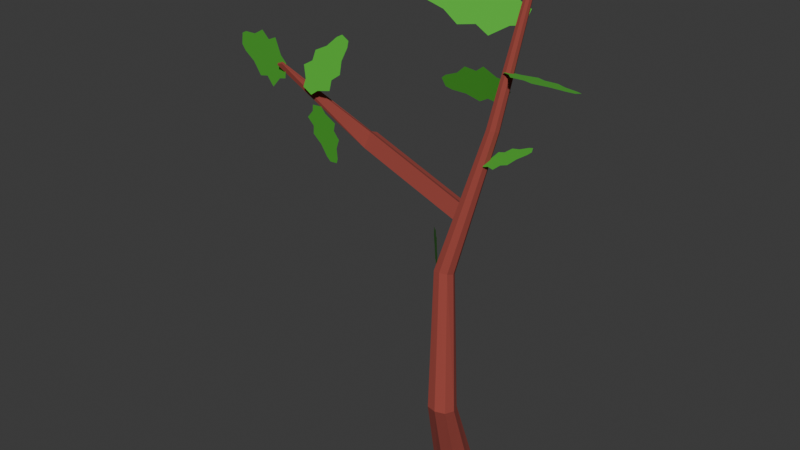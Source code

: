 # Source: oak_tree_2.blend  (saved by Blender 4.0.36; exported with 4.5.12 LTS)
import bpy
from mathutils import Matrix  # noqa: F401  (used for matrix-valued properties, if any)

bpy.ops.wm.read_factory_settings(use_empty=True)
scene = bpy.context.scene
scene.name = 'Scene'

# ---- collections
col_collection = bpy.data.collections.new('Collection'); scene.collection.children.link(col_collection)

# ---- materials (node trees are filled in below, after node groups)
mat_material_001 = bpy.data.materials.new('Material.001')
mat_material_001.use_transparent_shadow = False
mat_material_002 = bpy.data.materials.new('Material.002')
mat_material_002.use_transparent_shadow = False

# ---- material node trees
mat_material_001.use_nodes = True; mat_material_001.node_tree.nodes.clear()
_N = mat_material_001.node_tree.nodes; _L = mat_material_001.node_tree.links
n0 = _N.new('ShaderNodeBsdfPrincipled'); n0.name = 'Principled BSDF'; n0.location = (10, 300)
n0.inputs[0].default_value = (0.3058, 0.05553, 0.04248, 1.0)
n0.inputs[2].default_value = 1.0
n0.inputs[3].default_value = 1.45
n1 = _N.new('ShaderNodeOutputMaterial'); n1.name = 'Material Output'; n1.location = (300, 300)
_L.new(n0.outputs[0], n1.inputs[0])
n1.is_active_output = True
mat_material_002.use_nodes = True; mat_material_002.node_tree.nodes.clear()
_N = mat_material_002.node_tree.nodes; _L = mat_material_002.node_tree.links
n0 = _N.new('ShaderNodeBsdfPrincipled'); n0.name = 'Principled BSDF'; n0.location = (10, 300)
n0.inputs[0].default_value = (0.07431, 0.4527, 0.03371, 1.0)
n0.inputs[2].default_value = 1.0
n0.inputs[3].default_value = 1.45
n1 = _N.new('ShaderNodeOutputMaterial'); n1.name = 'Material Output'; n1.location = (300, 300)
_L.new(n0.outputs[0], n1.inputs[0])
n1.is_active_output = True

# ---- world
world_world = bpy.data.worlds.new('World'); scene.world = world_world
world_world.use_nodes = True; world_world.node_tree.nodes.clear()
_N = world_world.node_tree.nodes; _L = world_world.node_tree.links
n0 = _N.new('ShaderNodeOutputWorld'); n0.name = 'World Output'; n0.location = (300, 300)
n1 = _N.new('ShaderNodeBackground'); n1.name = 'Background'; n1.location = (10, 300)
n1.inputs[0].default_value = (0.05088, 0.05088, 0.05088, 1.0)
_L.new(n1.outputs[0], n0.inputs[0])
n0.is_active_output = True
world_world.color = (0.05088, 0.05088, 0.05088)
world_world.use_sun_shadow = False
world_world.sun_shadow_jitter_overblur = 0.0

# ---- meshes
me_cube_001 = bpy.data.meshes.new('Cube.001')
me_cube_001.from_pydata([(-2.062, 3.557, -0.6531), (-1.566, -3.135, 1.0), (-2.177, 5.727, -0.6764), (-1.566, 0.553, 1.0), (0.1523, 3.679, -0.6517), (2.122, -3.135, 1.0), (0.03753, 5.849, -0.675), (2.122, 0.553, 1.0), (-1.088, 6.138, -0.6795), (0.2778, 1.147, 1.0), (-0.9362, 3.268, -0.6486), (0.2778, -3.729, 1.0), (-2.519, 4.62, -0.6649), (-2.232, -1.291, 1.0), (0.4948, 4.786, -0.6631), (2.788, -1.291, 1.0), (0.2778, -1.291, 1.0), (1.992, -0.9875, -1.895), (1.848, 0.566, -1.951), (3.645, -0.8265, -1.893), (3.501, 0.727, -1.949), (2.651, 0.8969, -1.959), (2.842, -1.157, -1.885), (1.622, -0.2399, -1.923), (3.872, -0.02069, -1.921), (-0.2271, -10.01, -4.703), (0.09044, -5.444, -3.376), (-0.001339, -4.455, -3.411), (1.143, -5.341, -3.375), (1.051, -4.352, -3.41), (0.51, -4.244, -3.416), (0.6313, -5.552, -3.37), (-0.1455, -4.968, -3.394), (1.287, -4.828, -3.392), (1.747, -3.335, -2.621), (-0.2854, -9.383, -4.725), (0.4405, -9.946, -4.702), (0.3822, -9.318, -4.725), (0.03904, -9.25, -4.729), (0.116, -10.08, -4.699), (-0.3768, -9.709, -4.714), (0.5319, -9.62, -4.713), (0.07754, -9.664, -4.714), (2.015, -2.801, -2.441), (1.281, -2.655, -2.449), (1.05, -3.196, -2.629), (0.746, -2.583, -2.652), (0.9606, -2.009, -2.474), (1.156, -1.312, -2.497), (0.9317, -1.922, -2.675), (2.405, -3.064, -2.628), (2.709, -2.516, -2.448), (1.85, -1.026, -2.504), (1.59, -1.651, -2.681), (2.591, -2.403, -2.65), (2.905, -1.819, -2.471), (2.584, -1.173, -2.496), (2.287, -1.79, -2.673), (15.27, -3.848, -3.043), (15.57, -3.3, -2.863), (15.45, -3.188, -3.066), (15.77, -2.604, -2.887), (15.45, -1.958, -2.911), (15.15, -2.575, -3.089), (22.86, 2.595, -3.831), (23.53, 2.65, -3.805), (23.42, 2.884, -3.794), (22.76, 2.817, -3.82)], [], [(12, 13, 3, 2), (8, 9, 7, 6), (14, 15, 5, 4), (10, 11, 1, 0), (12, 2, 18, 23), (16, 13, 1, 11), (15, 16, 11, 5), (0, 12, 23, 17), (4, 5, 11, 10), (2, 3, 9, 8), (14, 4, 19, 24), (7, 9, 16, 15), (9, 3, 13, 16), (2, 8, 21, 18), (6, 7, 15, 14), (0, 1, 13, 12), (49, 53, 30, 27), (50, 34, 31, 28), (34, 45, 26, 31), (46, 49, 27, 32), (6, 14, 24, 20), (10, 0, 17, 22), (8, 6, 20, 21), (4, 10, 22, 19), (32, 27, 35, 40), (26, 32, 40, 25), (29, 33, 41, 37), (30, 29, 37, 38), (54, 50, 28, 33), (53, 57, 29, 30), (57, 54, 33, 29), (45, 46, 32, 26), (42, 41, 36, 39), (40, 42, 39, 25), (35, 38, 42, 40), (38, 37, 41, 42), (31, 26, 25, 39), (28, 31, 39, 36), (27, 30, 38, 35), (33, 28, 36, 41), (17, 23, 47, 44), (44, 47, 46, 45), (20, 24, 55, 56), (54, 57, 63, 60), (21, 20, 56, 52), (52, 56, 57, 53), (24, 19, 51, 55), (50, 54, 60, 58), (23, 18, 48, 47), (47, 48, 49, 46), (22, 17, 44, 43), (43, 44, 45, 34), (19, 22, 43, 51), (51, 43, 34, 50), (18, 21, 52, 48), (48, 52, 53, 49), (60, 63, 67, 64), (61, 59, 58, 60), (57, 56, 62, 63), (55, 51, 59, 61), (51, 50, 58, 59), (56, 55, 61, 62), (66, 65, 64, 67), (63, 62, 66, 67), (62, 61, 65, 66), (61, 60, 64, 65)])
_uv = me_cube_001.uv_layers.new(name='UVMap')
_uv.uv.foreach_set('vector', [0.375, 0.125, 0.625, 0.125, 0.625, 0.25, 0.375, 0.25, 0.375, 0.375, 0.625, 0.375, 0.625, 0.5, 0.375, 0.5, 0.375, 0.625, 0.625, 0.625, 0.625, 0.75, 0.375, 0.75, 0.375, 0.875, 0.625, 0.875, 0.625, 1.0, 0.375, 1.0, 0.375, 0.125, 0.375, 0.25, 0.375, 0.25, 0.375, 0.125, 0.75, 0.625, 0.875, 0.625, 0.875, 0.75, 0.75, 0.75, 0.625, 0.625, 0.75, 0.625, 0.75, 0.75, 0.625, 0.75, 0.375, 0.0, 0.375, 0.125, 0.375, 0.125, 0.375, 0.0, 0.375, 0.75, 0.625, 0.75, 0.625, 0.875, 0.375, 0.875, 0.375, 0.25, 0.625, 0.25, 0.625, 0.375, 0.375, 0.375, 0.375, 0.625, 0.375, 0.75, 0.375, 0.75, 0.375, 0.625, 0.625, 0.5, 0.75, 0.5, 0.75, 0.625, 0.625, 0.625, 0.75, 0.5, 0.875, 0.5, 0.875, 0.625, 0.75, 0.625, 0.375, 0.25, 0.375, 0.375, 0.375, 0.375, 0.375, 0.25, 0.375, 0.5, 0.625, 0.5, 0.625, 0.625, 0.375, 0.625, 0.375, 0.0, 0.625, 0.0, 0.625, 0.125, 0.375, 0.125, 0.375, 0.25, 0.375, 0.375, 0.375, 0.375, 0.375, 0.25, 0.375, 0.75, 0.375, 0.875, 0.375, 0.875, 0.375, 0.75, 0.375, 0.875, 0.375, 1.0, 0.375, 1.0, 0.375, 0.875, 0.375, 0.125, 0.375, 0.25, 0.375, 0.25, 0.375, 0.125, 0.375, 0.5, 0.375, 0.625, 0.375, 0.625, 0.375, 0.5, 0.375, 0.875, 0.375, 1.0, 0.375, 1.0, 0.375, 0.875, 0.375, 0.375, 0.375, 0.5, 0.375, 0.5, 0.375, 0.375, 0.375, 0.75, 0.375, 0.875, 0.375, 0.875, 0.375, 0.75, 0.375, 0.125, 0.375, 0.25, 0.375, 0.25, 0.375, 0.125, 0.375, 0.0, 0.375, 0.125, 0.375, 0.125, 0.375, 0.0, 0.375, 0.5, 0.375, 0.625, 0.375, 0.625, 0.375, 0.5, 0.375, 0.375, 0.375, 0.5, 0.375, 0.5, 0.375, 0.375, 0.375, 0.625, 0.375, 0.75, 0.375, 0.75, 0.375, 0.625, 0.375, 0.375, 0.375, 0.5, 0.375, 0.5, 0.375, 0.375, 0.375, 0.5, 0.375, 0.625, 0.375, 0.625, 0.375, 0.5, 0.375, 0.0, 0.375, 0.125, 0.375, 0.125, 0.375, 0.0, 0.25, 0.625, 0.375, 0.625, 0.375, 0.75, 0.25, 0.75, 0.125, 0.625, 0.25, 0.625, 0.25, 0.75, 0.125, 0.75, 0.125, 0.5, 0.25, 0.5, 0.25, 0.625, 0.125, 0.625, 0.25, 0.5, 0.375, 0.5, 0.375, 0.625, 0.25, 0.625, 0.375, 0.875, 0.375, 1.0, 0.375, 1.0, 0.375, 0.875, 0.375, 0.75, 0.375, 0.875, 0.375, 0.875, 0.375, 0.75, 0.375, 0.25, 0.375, 0.375, 0.375, 0.375, 0.375, 0.25, 0.375, 0.625, 0.375, 0.75, 0.375, 0.75, 0.375, 0.625, 0.375, 0.0, 0.375, 0.125, 0.375, 0.125, 0.375, 0.0, 0.375, 0.0, 0.375, 0.125, 0.375, 0.125, 0.375, 0.0, 0.375, 0.5, 0.375, 0.625, 0.375, 0.625, 0.375, 0.5, 0.375, 0.625, 0.375, 0.5, 0.375, 0.5, 0.375, 0.625, 0.375, 0.375, 0.375, 0.5, 0.375, 0.5, 0.375, 0.375, 0.375, 0.375, 0.375, 0.5, 0.375, 0.5, 0.375, 0.375, 0.375, 0.625, 0.375, 0.75, 0.375, 0.75, 0.375, 0.625, 0.375, 0.75, 0.375, 0.625, 0.375, 0.625, 0.375, 0.75, 0.375, 0.125, 0.375, 0.25, 0.375, 0.25, 0.375, 0.125, 0.375, 0.125, 0.375, 0.25, 0.375, 0.25, 0.375, 0.125, 0.375, 0.875, 0.375, 1.0, 0.375, 1.0, 0.375, 0.875, 0.375, 0.875, 0.375, 1.0, 0.375, 1.0, 0.375, 0.875, 0.375, 0.75, 0.375, 0.875, 0.375, 0.875, 0.375, 0.75, 0.375, 0.75, 0.375, 0.875, 0.375, 0.875, 0.375, 0.75, 0.375, 0.25, 0.375, 0.375, 0.375, 0.375, 0.375, 0.25, 0.375, 0.25, 0.375, 0.375, 0.375, 0.375, 0.375, 0.25, 0.375, 0.625, 0.375, 0.5, 0.375, 0.5, 0.375, 0.625, 0.375, 0.625, 0.375, 0.75, 0.375, 0.75, 0.375, 0.625, 0.375, 0.5, 0.375, 0.5, 0.375, 0.5, 0.375, 0.5, 0.375, 0.625, 0.375, 0.75, 0.375, 0.75, 0.375, 0.625, 0.375, 0.75, 0.375, 0.75, 0.375, 0.75, 0.375, 0.75, 0.375, 0.5, 0.375, 0.625, 0.375, 0.625, 0.375, 0.5, 0.375, 0.5, 0.375, 0.625, 0.375, 0.625, 0.375, 0.5, 0.375, 0.5, 0.375, 0.5, 0.375, 0.5, 0.375, 0.5, 0.375, 0.5, 0.375, 0.625, 0.375, 0.625, 0.375, 0.5, 0.375, 0.625, 0.375, 0.625, 0.375, 0.625, 0.375, 0.625])
me_cube_001.materials.append(mat_material_001)
me_cube_001.update()
me_plane = bpy.data.meshes.new('Plane')
me_plane.from_pydata([(-0.1654, -1.05, 0.0), (0.1654, -1.05, 0.0), (-0.1271, 0.8788, 0.0), (0.1271, 0.8788, 0.0), (-0.2182, 0.7162, 0.0), (-0.5071, -0.004135, 0.0), (-0.5391, -0.5655, 0.0), (-0.08268, -1.05, 0.0), (3.036e-10, -1.05, 0.0), (0.08268, -1.05, 0.0), (0.5391, -0.5655, 0.0), (0.5071, -0.004135, 0.0), (0.2182, 0.7162, 0.0), (0.0636, 0.879, 0.0), (-3.322e-10, 0.8796, 0.0), (-0.0636, 0.879, 0.0), (-0.2695, -0.5654, 0.0), (-0.2533, -0.004516, 0.0), (-0.1091, 0.7162, 0.0), (9.892e-10, -0.5653, 0.0), (9.836e-10, -0.004596, 0.0), (1.873e-10, 0.7161, 0.0), (0.2695, -0.5654, 0.0), (0.2533, -0.004516, 0.0), (0.1091, 0.7162, 0.0), (-0.4005, -0.2941, 0.0), (0.4005, -0.2941, 0.0), (-0.2002, -0.2942, 0.0), (7.55e-10, -0.2942, 0.0), (0.2002, -0.2942, 0.0), (-0.251, -0.8264, 0.0), (0.251, -0.8264, 0.0), (-0.1249, -0.8274, 0.0), (4.579e-10, -0.8277, 0.0), (0.1249, -0.8274, 0.0), (-0.3078, 0.3209, 0.0), (0.3078, 0.3209, 0.0), (-0.1538, 0.3208, 0.0), (4.659e-10, 0.3208, 0.0), (0.1538, 0.3208, 0.0)], [], [(24, 12, 3, 13), (4, 18, 15, 2), (18, 21, 14, 15), (21, 24, 13, 14), (30, 32, 16, 6), (25, 27, 17, 5), (35, 37, 18, 4), (32, 33, 19, 16), (27, 28, 20, 17), (37, 38, 21, 18), (33, 34, 22, 19), (28, 29, 23, 20), (38, 39, 24, 21), (34, 31, 10, 22), (29, 26, 11, 23), (39, 36, 12, 24), (22, 10, 26, 29), (19, 22, 29, 28), (16, 19, 28, 27), (6, 16, 27, 25), (9, 1, 31, 34), (8, 9, 34, 33), (7, 8, 33, 32), (0, 7, 32, 30), (23, 11, 36, 39), (20, 23, 39, 38), (17, 20, 38, 37), (5, 17, 37, 35)])
_uv = me_plane.uv_layers.new(name='UVMap')
_uv.uv.foreach_set('vector', [0.75, 0.75, 1.0, 0.75, 1.0, 1.0, 0.75, 1.0, 0.0, 0.75, 0.25, 0.75, 0.25, 1.0, 0.0, 1.0, 0.25, 0.75, 0.5, 0.75, 0.5, 1.0, 0.25, 1.0, 0.5, 0.75, 0.75, 0.75, 0.75, 1.0, 0.5, 1.0, 0.1805, 0.125, 0.3403, 0.125, 0.25, 0.25, 0.0, 0.25, 0.0, 0.3714, 0.25, 0.3714, 0.25, 0.5, 0.0, 0.5, 0.0, 0.625, 0.25, 0.625, 0.25, 0.75, 0.0, 0.75, 0.3403, 0.125, 0.5, 0.125, 0.5, 0.25, 0.25, 0.25, 0.25, 0.3714, 0.5, 0.3714, 0.5, 0.5, 0.25, 0.5, 0.25, 0.625, 0.5, 0.625, 0.5, 0.75, 0.25, 0.75, 0.5, 0.125, 0.6597, 0.125, 0.75, 0.25, 0.5, 0.25, 0.5, 0.3714, 0.75, 0.3714, 0.75, 0.5, 0.5, 0.5, 0.5, 0.625, 0.75, 0.625, 0.75, 0.75, 0.5, 0.75, 0.6597, 0.125, 0.8195, 0.125, 1.0, 0.25, 0.75, 0.25, 0.75, 0.3714, 1.0, 0.3714, 1.0, 0.5, 0.75, 0.5, 0.75, 0.625, 1.0, 0.625, 1.0, 0.75, 0.75, 0.75, 0.75, 0.25, 1.0, 0.25, 1.0, 0.3714, 0.75, 0.3714, 0.5, 0.25, 0.75, 0.25, 0.75, 0.3714, 0.5, 0.3714, 0.25, 0.25, 0.5, 0.25, 0.5, 0.3714, 0.25, 0.3714, 0.0, 0.25, 0.25, 0.25, 0.25, 0.3714, 0.0, 0.3714, 0.75, 0.0, 1.0, 0.0, 0.8195, 0.125, 0.6597, 0.125, 0.5, 0.0, 0.75, 0.0, 0.6597, 0.125, 0.5, 0.125, 0.25, 0.0, 0.5, 0.0, 0.5, 0.125, 0.3403, 0.125, 0.0, 0.0, 0.25, 0.0, 0.3403, 0.125, 0.1805, 0.125, 0.75, 0.5, 1.0, 0.5, 1.0, 0.625, 0.75, 0.625, 0.5, 0.5, 0.75, 0.5, 0.75, 0.625, 0.5, 0.625, 0.25, 0.5, 0.5, 0.5, 0.5, 0.625, 0.25, 0.625, 0.0, 0.5, 0.25, 0.5, 0.25, 0.625, 0.0, 0.625])
me_plane.materials.append(mat_material_002)
me_plane.update()
me_plane_001 = bpy.data.meshes.new('Plane.001')
me_plane_001.from_pydata([(-0.1654, -1.05, 0.0), (0.1654, -1.05, 0.0), (-0.1271, 0.8788, 0.0), (0.1271, 0.8788, 0.0), (-0.2182, 0.7162, 0.0), (-0.5071, -0.004135, 0.0), (-0.5391, -0.5655, 0.0), (-0.08268, -1.05, 0.0), (3.036e-10, -1.05, 0.0), (0.08268, -1.05, 0.0), (0.5391, -0.5655, 0.0), (0.5071, -0.004135, 0.0), (0.2182, 0.7162, 0.0), (0.0636, 0.879, 0.0), (-3.322e-10, 0.8796, 0.0), (-0.0636, 0.879, 0.0), (-0.2695, -0.5654, 0.0), (-0.2533, -0.004516, 0.0), (-0.1091, 0.7162, 0.0), (9.892e-10, -0.5653, 0.0), (9.836e-10, -0.004596, 0.0), (1.873e-10, 0.7161, 0.0), (0.2695, -0.5654, 0.0), (0.2533, -0.004516, 0.0), (0.1091, 0.7162, 0.0), (-0.4005, -0.2941, 0.0), (0.4005, -0.2941, 0.0), (-0.2002, -0.2942, 0.0), (7.55e-10, -0.2942, 0.0), (0.2002, -0.2942, 0.0), (-0.251, -0.8264, 0.0), (0.251, -0.8264, 0.0), (-0.1249, -0.8274, 0.0), (4.579e-10, -0.8277, 0.0), (0.1249, -0.8274, 0.0), (-0.3078, 0.3209, 0.0), (0.3078, 0.3209, 0.0), (-0.1538, 0.3208, 0.0), (4.659e-10, 0.3208, 0.0), (0.1538, 0.3208, 0.0)], [], [(24, 12, 3, 13), (4, 18, 15, 2), (18, 21, 14, 15), (21, 24, 13, 14), (30, 32, 16, 6), (25, 27, 17, 5), (35, 37, 18, 4), (32, 33, 19, 16), (27, 28, 20, 17), (37, 38, 21, 18), (33, 34, 22, 19), (28, 29, 23, 20), (38, 39, 24, 21), (34, 31, 10, 22), (29, 26, 11, 23), (39, 36, 12, 24), (22, 10, 26, 29), (19, 22, 29, 28), (16, 19, 28, 27), (6, 16, 27, 25), (9, 1, 31, 34), (8, 9, 34, 33), (7, 8, 33, 32), (0, 7, 32, 30), (23, 11, 36, 39), (20, 23, 39, 38), (17, 20, 38, 37), (5, 17, 37, 35)])
_uv = me_plane_001.uv_layers.new(name='UVMap')
_uv.uv.foreach_set('vector', [0.75, 0.75, 1.0, 0.75, 1.0, 1.0, 0.75, 1.0, 0.0, 0.75, 0.25, 0.75, 0.25, 1.0, 0.0, 1.0, 0.25, 0.75, 0.5, 0.75, 0.5, 1.0, 0.25, 1.0, 0.5, 0.75, 0.75, 0.75, 0.75, 1.0, 0.5, 1.0, 0.1805, 0.125, 0.3403, 0.125, 0.25, 0.25, 0.0, 0.25, 0.0, 0.3714, 0.25, 0.3714, 0.25, 0.5, 0.0, 0.5, 0.0, 0.625, 0.25, 0.625, 0.25, 0.75, 0.0, 0.75, 0.3403, 0.125, 0.5, 0.125, 0.5, 0.25, 0.25, 0.25, 0.25, 0.3714, 0.5, 0.3714, 0.5, 0.5, 0.25, 0.5, 0.25, 0.625, 0.5, 0.625, 0.5, 0.75, 0.25, 0.75, 0.5, 0.125, 0.6597, 0.125, 0.75, 0.25, 0.5, 0.25, 0.5, 0.3714, 0.75, 0.3714, 0.75, 0.5, 0.5, 0.5, 0.5, 0.625, 0.75, 0.625, 0.75, 0.75, 0.5, 0.75, 0.6597, 0.125, 0.8195, 0.125, 1.0, 0.25, 0.75, 0.25, 0.75, 0.3714, 1.0, 0.3714, 1.0, 0.5, 0.75, 0.5, 0.75, 0.625, 1.0, 0.625, 1.0, 0.75, 0.75, 0.75, 0.75, 0.25, 1.0, 0.25, 1.0, 0.3714, 0.75, 0.3714, 0.5, 0.25, 0.75, 0.25, 0.75, 0.3714, 0.5, 0.3714, 0.25, 0.25, 0.5, 0.25, 0.5, 0.3714, 0.25, 0.3714, 0.0, 0.25, 0.25, 0.25, 0.25, 0.3714, 0.0, 0.3714, 0.75, 0.0, 1.0, 0.0, 0.8195, 0.125, 0.6597, 0.125, 0.5, 0.0, 0.75, 0.0, 0.6597, 0.125, 0.5, 0.125, 0.25, 0.0, 0.5, 0.0, 0.5, 0.125, 0.3403, 0.125, 0.0, 0.0, 0.25, 0.0, 0.3403, 0.125, 0.1805, 0.125, 0.75, 0.5, 1.0, 0.5, 1.0, 0.625, 0.75, 0.625, 0.5, 0.5, 0.75, 0.5, 0.75, 0.625, 0.5, 0.625, 0.25, 0.5, 0.5, 0.5, 0.5, 0.625, 0.25, 0.625, 0.0, 0.5, 0.25, 0.5, 0.25, 0.625, 0.0, 0.625])
me_plane_001.materials.append(mat_material_002)
me_plane_001.update()
me_plane_002 = bpy.data.meshes.new('Plane.002')
me_plane_002.from_pydata([(-0.1654, -1.05, 0.0), (0.1654, -1.05, 0.0), (-0.1271, 0.8788, 0.0), (0.1271, 0.8788, 0.0), (-0.2182, 0.7162, 0.0), (-0.5071, -0.004135, 0.0), (-0.5391, -0.5655, 0.0), (-0.08268, -1.05, 0.0), (3.036e-10, -1.05, 0.0), (0.08268, -1.05, 0.0), (0.5391, -0.5655, 0.0), (0.5071, -0.004135, 0.0), (0.2182, 0.7162, 0.0), (0.0636, 0.879, 0.0), (-3.322e-10, 0.8796, 0.0), (-0.0636, 0.879, 0.0), (-0.2695, -0.5654, 0.0), (-0.2533, -0.004516, 0.0), (-0.1091, 0.7162, 0.0), (9.892e-10, -0.5653, 0.0), (9.836e-10, -0.004596, 0.0), (1.873e-10, 0.7161, 0.0), (0.2695, -0.5654, 0.0), (0.2533, -0.004516, 0.0), (0.1091, 0.7162, 0.0), (-0.4005, -0.2941, 0.0), (0.4005, -0.2941, 0.0), (-0.2002, -0.2942, 0.0), (7.55e-10, -0.2942, 0.0), (0.2002, -0.2942, 0.0), (-0.251, -0.8264, 0.0), (0.251, -0.8264, 0.0), (-0.1249, -0.8274, 0.0), (4.579e-10, -0.8277, 0.0), (0.1249, -0.8274, 0.0), (-0.3078, 0.3209, 0.0), (0.3078, 0.3209, 0.0), (-0.1538, 0.3208, 0.0), (4.659e-10, 0.3208, 0.0), (0.1538, 0.3208, 0.0)], [], [(24, 12, 3, 13), (4, 18, 15, 2), (18, 21, 14, 15), (21, 24, 13, 14), (30, 32, 16, 6), (25, 27, 17, 5), (35, 37, 18, 4), (32, 33, 19, 16), (27, 28, 20, 17), (37, 38, 21, 18), (33, 34, 22, 19), (28, 29, 23, 20), (38, 39, 24, 21), (34, 31, 10, 22), (29, 26, 11, 23), (39, 36, 12, 24), (22, 10, 26, 29), (19, 22, 29, 28), (16, 19, 28, 27), (6, 16, 27, 25), (9, 1, 31, 34), (8, 9, 34, 33), (7, 8, 33, 32), (0, 7, 32, 30), (23, 11, 36, 39), (20, 23, 39, 38), (17, 20, 38, 37), (5, 17, 37, 35)])
_uv = me_plane_002.uv_layers.new(name='UVMap')
_uv.uv.foreach_set('vector', [0.75, 0.75, 1.0, 0.75, 1.0, 1.0, 0.75, 1.0, 0.0, 0.75, 0.25, 0.75, 0.25, 1.0, 0.0, 1.0, 0.25, 0.75, 0.5, 0.75, 0.5, 1.0, 0.25, 1.0, 0.5, 0.75, 0.75, 0.75, 0.75, 1.0, 0.5, 1.0, 0.1805, 0.125, 0.3403, 0.125, 0.25, 0.25, 0.0, 0.25, 0.0, 0.3714, 0.25, 0.3714, 0.25, 0.5, 0.0, 0.5, 0.0, 0.625, 0.25, 0.625, 0.25, 0.75, 0.0, 0.75, 0.3403, 0.125, 0.5, 0.125, 0.5, 0.25, 0.25, 0.25, 0.25, 0.3714, 0.5, 0.3714, 0.5, 0.5, 0.25, 0.5, 0.25, 0.625, 0.5, 0.625, 0.5, 0.75, 0.25, 0.75, 0.5, 0.125, 0.6597, 0.125, 0.75, 0.25, 0.5, 0.25, 0.5, 0.3714, 0.75, 0.3714, 0.75, 0.5, 0.5, 0.5, 0.5, 0.625, 0.75, 0.625, 0.75, 0.75, 0.5, 0.75, 0.6597, 0.125, 0.8195, 0.125, 1.0, 0.25, 0.75, 0.25, 0.75, 0.3714, 1.0, 0.3714, 1.0, 0.5, 0.75, 0.5, 0.75, 0.625, 1.0, 0.625, 1.0, 0.75, 0.75, 0.75, 0.75, 0.25, 1.0, 0.25, 1.0, 0.3714, 0.75, 0.3714, 0.5, 0.25, 0.75, 0.25, 0.75, 0.3714, 0.5, 0.3714, 0.25, 0.25, 0.5, 0.25, 0.5, 0.3714, 0.25, 0.3714, 0.0, 0.25, 0.25, 0.25, 0.25, 0.3714, 0.0, 0.3714, 0.75, 0.0, 1.0, 0.0, 0.8195, 0.125, 0.6597, 0.125, 0.5, 0.0, 0.75, 0.0, 0.6597, 0.125, 0.5, 0.125, 0.25, 0.0, 0.5, 0.0, 0.5, 0.125, 0.3403, 0.125, 0.0, 0.0, 0.25, 0.0, 0.3403, 0.125, 0.1805, 0.125, 0.75, 0.5, 1.0, 0.5, 1.0, 0.625, 0.75, 0.625, 0.5, 0.5, 0.75, 0.5, 0.75, 0.625, 0.5, 0.625, 0.25, 0.5, 0.5, 0.5, 0.5, 0.625, 0.25, 0.625, 0.0, 0.5, 0.25, 0.5, 0.25, 0.625, 0.0, 0.625])
me_plane_002.materials.append(mat_material_002)
me_plane_002.update()
me_plane_003 = bpy.data.meshes.new('Plane.003')
me_plane_003.from_pydata([(-0.1654, -1.05, 0.0), (0.1654, -1.05, 0.0), (-0.1271, 0.8788, 0.0), (0.1271, 0.8788, 0.0), (-0.2182, 0.7162, 0.0), (-0.5071, -0.004135, 0.0), (-0.5391, -0.5655, 0.0), (-0.08268, -1.05, 0.0), (3.036e-10, -1.05, 0.0), (0.08268, -1.05, 0.0), (0.5391, -0.5655, 0.0), (0.5071, -0.004135, 0.0), (0.2182, 0.7162, 0.0), (0.0636, 0.879, 0.0), (-3.322e-10, 0.8796, 0.0), (-0.0636, 0.879, 0.0), (-0.2695, -0.5654, 0.0), (-0.2533, -0.004516, 0.0), (-0.1091, 0.7162, 0.0), (9.892e-10, -0.5653, 0.0), (9.836e-10, -0.004596, 0.0), (1.873e-10, 0.7161, 0.0), (0.2695, -0.5654, 0.0), (0.2533, -0.004516, 0.0), (0.1091, 0.7162, 0.0), (-0.4005, -0.2941, 0.0), (0.4005, -0.2941, 0.0), (-0.2002, -0.2942, 0.0), (7.55e-10, -0.2942, 0.0), (0.2002, -0.2942, 0.0), (-0.251, -0.8264, 0.0), (0.251, -0.8264, 0.0), (-0.1249, -0.8274, 0.0), (4.579e-10, -0.8277, 0.0), (0.1249, -0.8274, 0.0), (-0.3078, 0.3209, 0.0), (0.3078, 0.3209, 0.0), (-0.1538, 0.3208, 0.0), (4.659e-10, 0.3208, 0.0), (0.1538, 0.3208, 0.0)], [], [(24, 12, 3, 13), (4, 18, 15, 2), (18, 21, 14, 15), (21, 24, 13, 14), (30, 32, 16, 6), (25, 27, 17, 5), (35, 37, 18, 4), (32, 33, 19, 16), (27, 28, 20, 17), (37, 38, 21, 18), (33, 34, 22, 19), (28, 29, 23, 20), (38, 39, 24, 21), (34, 31, 10, 22), (29, 26, 11, 23), (39, 36, 12, 24), (22, 10, 26, 29), (19, 22, 29, 28), (16, 19, 28, 27), (6, 16, 27, 25), (9, 1, 31, 34), (8, 9, 34, 33), (7, 8, 33, 32), (0, 7, 32, 30), (23, 11, 36, 39), (20, 23, 39, 38), (17, 20, 38, 37), (5, 17, 37, 35)])
_uv = me_plane_003.uv_layers.new(name='UVMap')
_uv.uv.foreach_set('vector', [0.75, 0.75, 1.0, 0.75, 1.0, 1.0, 0.75, 1.0, 0.0, 0.75, 0.25, 0.75, 0.25, 1.0, 0.0, 1.0, 0.25, 0.75, 0.5, 0.75, 0.5, 1.0, 0.25, 1.0, 0.5, 0.75, 0.75, 0.75, 0.75, 1.0, 0.5, 1.0, 0.1805, 0.125, 0.3403, 0.125, 0.25, 0.25, 0.0, 0.25, 0.0, 0.3714, 0.25, 0.3714, 0.25, 0.5, 0.0, 0.5, 0.0, 0.625, 0.25, 0.625, 0.25, 0.75, 0.0, 0.75, 0.3403, 0.125, 0.5, 0.125, 0.5, 0.25, 0.25, 0.25, 0.25, 0.3714, 0.5, 0.3714, 0.5, 0.5, 0.25, 0.5, 0.25, 0.625, 0.5, 0.625, 0.5, 0.75, 0.25, 0.75, 0.5, 0.125, 0.6597, 0.125, 0.75, 0.25, 0.5, 0.25, 0.5, 0.3714, 0.75, 0.3714, 0.75, 0.5, 0.5, 0.5, 0.5, 0.625, 0.75, 0.625, 0.75, 0.75, 0.5, 0.75, 0.6597, 0.125, 0.8195, 0.125, 1.0, 0.25, 0.75, 0.25, 0.75, 0.3714, 1.0, 0.3714, 1.0, 0.5, 0.75, 0.5, 0.75, 0.625, 1.0, 0.625, 1.0, 0.75, 0.75, 0.75, 0.75, 0.25, 1.0, 0.25, 1.0, 0.3714, 0.75, 0.3714, 0.5, 0.25, 0.75, 0.25, 0.75, 0.3714, 0.5, 0.3714, 0.25, 0.25, 0.5, 0.25, 0.5, 0.3714, 0.25, 0.3714, 0.0, 0.25, 0.25, 0.25, 0.25, 0.3714, 0.0, 0.3714, 0.75, 0.0, 1.0, 0.0, 0.8195, 0.125, 0.6597, 0.125, 0.5, 0.0, 0.75, 0.0, 0.6597, 0.125, 0.5, 0.125, 0.25, 0.0, 0.5, 0.0, 0.5, 0.125, 0.3403, 0.125, 0.0, 0.0, 0.25, 0.0, 0.3403, 0.125, 0.1805, 0.125, 0.75, 0.5, 1.0, 0.5, 1.0, 0.625, 0.75, 0.625, 0.5, 0.5, 0.75, 0.5, 0.75, 0.625, 0.5, 0.625, 0.25, 0.5, 0.5, 0.5, 0.5, 0.625, 0.25, 0.625, 0.0, 0.5, 0.25, 0.5, 0.25, 0.625, 0.0, 0.625])
me_plane_003.materials.append(mat_material_002)
me_plane_003.update()
me_plane_004 = bpy.data.meshes.new('Plane.004')
me_plane_004.from_pydata([(-0.1654, -1.05, 0.0), (0.1654, -1.05, 0.0), (-0.1271, 0.8788, 0.0), (0.1271, 0.8788, 0.0), (-0.2182, 0.7162, 0.0), (-0.5071, -0.004135, 0.0), (-0.5391, -0.5655, 0.0), (-0.08268, -1.05, 0.0), (3.036e-10, -1.05, 0.0), (0.08268, -1.05, 0.0), (0.5391, -0.5655, 0.0), (0.5071, -0.004135, 0.0), (0.2182, 0.7162, 0.0), (0.0636, 0.879, 0.0), (-3.322e-10, 0.8796, 0.0), (-0.0636, 0.879, 0.0), (-0.2695, -0.5654, 0.0), (-0.2533, -0.004516, 0.0), (-0.1091, 0.7162, 0.0), (9.892e-10, -0.5653, 0.0), (9.836e-10, -0.004596, 0.0), (1.873e-10, 0.7161, 0.0), (0.2695, -0.5654, 0.0), (0.2533, -0.004516, 0.0), (0.1091, 0.7162, 0.0), (-0.4005, -0.2941, 0.0), (0.4005, -0.2941, 0.0), (-0.2002, -0.2942, 0.0), (7.55e-10, -0.2942, 0.0), (0.2002, -0.2942, 0.0), (-0.251, -0.8264, 0.0), (0.251, -0.8264, 0.0), (-0.1249, -0.8274, 0.0), (4.579e-10, -0.8277, 0.0), (0.1249, -0.8274, 0.0), (-0.3078, 0.3209, 0.0), (0.3078, 0.3209, 0.0), (-0.1538, 0.3208, 0.0), (4.659e-10, 0.3208, 0.0), (0.1538, 0.3208, 0.0)], [], [(24, 12, 3, 13), (4, 18, 15, 2), (18, 21, 14, 15), (21, 24, 13, 14), (30, 32, 16, 6), (25, 27, 17, 5), (35, 37, 18, 4), (32, 33, 19, 16), (27, 28, 20, 17), (37, 38, 21, 18), (33, 34, 22, 19), (28, 29, 23, 20), (38, 39, 24, 21), (34, 31, 10, 22), (29, 26, 11, 23), (39, 36, 12, 24), (22, 10, 26, 29), (19, 22, 29, 28), (16, 19, 28, 27), (6, 16, 27, 25), (9, 1, 31, 34), (8, 9, 34, 33), (7, 8, 33, 32), (0, 7, 32, 30), (23, 11, 36, 39), (20, 23, 39, 38), (17, 20, 38, 37), (5, 17, 37, 35)])
_uv = me_plane_004.uv_layers.new(name='UVMap')
_uv.uv.foreach_set('vector', [0.75, 0.75, 1.0, 0.75, 1.0, 1.0, 0.75, 1.0, 0.0, 0.75, 0.25, 0.75, 0.25, 1.0, 0.0, 1.0, 0.25, 0.75, 0.5, 0.75, 0.5, 1.0, 0.25, 1.0, 0.5, 0.75, 0.75, 0.75, 0.75, 1.0, 0.5, 1.0, 0.1805, 0.125, 0.3403, 0.125, 0.25, 0.25, 0.0, 0.25, 0.0, 0.3714, 0.25, 0.3714, 0.25, 0.5, 0.0, 0.5, 0.0, 0.625, 0.25, 0.625, 0.25, 0.75, 0.0, 0.75, 0.3403, 0.125, 0.5, 0.125, 0.5, 0.25, 0.25, 0.25, 0.25, 0.3714, 0.5, 0.3714, 0.5, 0.5, 0.25, 0.5, 0.25, 0.625, 0.5, 0.625, 0.5, 0.75, 0.25, 0.75, 0.5, 0.125, 0.6597, 0.125, 0.75, 0.25, 0.5, 0.25, 0.5, 0.3714, 0.75, 0.3714, 0.75, 0.5, 0.5, 0.5, 0.5, 0.625, 0.75, 0.625, 0.75, 0.75, 0.5, 0.75, 0.6597, 0.125, 0.8195, 0.125, 1.0, 0.25, 0.75, 0.25, 0.75, 0.3714, 1.0, 0.3714, 1.0, 0.5, 0.75, 0.5, 0.75, 0.625, 1.0, 0.625, 1.0, 0.75, 0.75, 0.75, 0.75, 0.25, 1.0, 0.25, 1.0, 0.3714, 0.75, 0.3714, 0.5, 0.25, 0.75, 0.25, 0.75, 0.3714, 0.5, 0.3714, 0.25, 0.25, 0.5, 0.25, 0.5, 0.3714, 0.25, 0.3714, 0.0, 0.25, 0.25, 0.25, 0.25, 0.3714, 0.0, 0.3714, 0.75, 0.0, 1.0, 0.0, 0.8195, 0.125, 0.6597, 0.125, 0.5, 0.0, 0.75, 0.0, 0.6597, 0.125, 0.5, 0.125, 0.25, 0.0, 0.5, 0.0, 0.5, 0.125, 0.3403, 0.125, 0.0, 0.0, 0.25, 0.0, 0.3403, 0.125, 0.1805, 0.125, 0.75, 0.5, 1.0, 0.5, 1.0, 0.625, 0.75, 0.625, 0.5, 0.5, 0.75, 0.5, 0.75, 0.625, 0.5, 0.625, 0.25, 0.5, 0.5, 0.5, 0.5, 0.625, 0.25, 0.625, 0.0, 0.5, 0.25, 0.5, 0.25, 0.625, 0.0, 0.625])
me_plane_004.materials.append(mat_material_002)
me_plane_004.update()
me_plane_005 = bpy.data.meshes.new('Plane.005')
me_plane_005.from_pydata([(-0.1654, -1.05, 0.0), (0.1654, -1.05, 0.0), (-0.1271, 0.8788, 0.0), (0.1271, 0.8788, 0.0), (-0.2182, 0.7162, 0.0), (-0.5071, -0.004135, 0.0), (-0.5391, -0.5655, 0.0), (-0.08268, -1.05, 0.0), (3.036e-10, -1.05, 0.0), (0.08268, -1.05, 0.0), (0.5391, -0.5655, 0.0), (0.5071, -0.004135, 0.0), (0.2182, 0.7162, 0.0), (0.0636, 0.879, 0.0), (-3.322e-10, 0.8796, 0.0), (-0.0636, 0.879, 0.0), (-0.2695, -0.5654, 0.0), (-0.2533, -0.004516, 0.0), (-0.1091, 0.7162, 0.0), (9.892e-10, -0.5653, 0.0), (9.836e-10, -0.004596, 0.0), (1.873e-10, 0.7161, 0.0), (0.2695, -0.5654, 0.0), (0.2533, -0.004516, 0.0), (0.1091, 0.7162, 0.0), (-0.4005, -0.2941, 0.0), (0.4005, -0.2941, 0.0), (-0.2002, -0.2942, 0.0), (7.55e-10, -0.2942, 0.0), (0.2002, -0.2942, 0.0), (-0.251, -0.8264, 0.0), (0.251, -0.8264, 0.0), (-0.1249, -0.8274, 0.0), (4.579e-10, -0.8277, 0.0), (0.1249, -0.8274, 0.0), (-0.3078, 0.3209, 0.0), (0.3078, 0.3209, 0.0), (-0.1538, 0.3208, 0.0), (4.659e-10, 0.3208, 0.0), (0.1538, 0.3208, 0.0)], [], [(24, 12, 3, 13), (4, 18, 15, 2), (18, 21, 14, 15), (21, 24, 13, 14), (30, 32, 16, 6), (25, 27, 17, 5), (35, 37, 18, 4), (32, 33, 19, 16), (27, 28, 20, 17), (37, 38, 21, 18), (33, 34, 22, 19), (28, 29, 23, 20), (38, 39, 24, 21), (34, 31, 10, 22), (29, 26, 11, 23), (39, 36, 12, 24), (22, 10, 26, 29), (19, 22, 29, 28), (16, 19, 28, 27), (6, 16, 27, 25), (9, 1, 31, 34), (8, 9, 34, 33), (7, 8, 33, 32), (0, 7, 32, 30), (23, 11, 36, 39), (20, 23, 39, 38), (17, 20, 38, 37), (5, 17, 37, 35)])
_uv = me_plane_005.uv_layers.new(name='UVMap')
_uv.uv.foreach_set('vector', [0.75, 0.75, 1.0, 0.75, 1.0, 1.0, 0.75, 1.0, 0.0, 0.75, 0.25, 0.75, 0.25, 1.0, 0.0, 1.0, 0.25, 0.75, 0.5, 0.75, 0.5, 1.0, 0.25, 1.0, 0.5, 0.75, 0.75, 0.75, 0.75, 1.0, 0.5, 1.0, 0.1805, 0.125, 0.3403, 0.125, 0.25, 0.25, 0.0, 0.25, 0.0, 0.3714, 0.25, 0.3714, 0.25, 0.5, 0.0, 0.5, 0.0, 0.625, 0.25, 0.625, 0.25, 0.75, 0.0, 0.75, 0.3403, 0.125, 0.5, 0.125, 0.5, 0.25, 0.25, 0.25, 0.25, 0.3714, 0.5, 0.3714, 0.5, 0.5, 0.25, 0.5, 0.25, 0.625, 0.5, 0.625, 0.5, 0.75, 0.25, 0.75, 0.5, 0.125, 0.6597, 0.125, 0.75, 0.25, 0.5, 0.25, 0.5, 0.3714, 0.75, 0.3714, 0.75, 0.5, 0.5, 0.5, 0.5, 0.625, 0.75, 0.625, 0.75, 0.75, 0.5, 0.75, 0.6597, 0.125, 0.8195, 0.125, 1.0, 0.25, 0.75, 0.25, 0.75, 0.3714, 1.0, 0.3714, 1.0, 0.5, 0.75, 0.5, 0.75, 0.625, 1.0, 0.625, 1.0, 0.75, 0.75, 0.75, 0.75, 0.25, 1.0, 0.25, 1.0, 0.3714, 0.75, 0.3714, 0.5, 0.25, 0.75, 0.25, 0.75, 0.3714, 0.5, 0.3714, 0.25, 0.25, 0.5, 0.25, 0.5, 0.3714, 0.25, 0.3714, 0.0, 0.25, 0.25, 0.25, 0.25, 0.3714, 0.0, 0.3714, 0.75, 0.0, 1.0, 0.0, 0.8195, 0.125, 0.6597, 0.125, 0.5, 0.0, 0.75, 0.0, 0.6597, 0.125, 0.5, 0.125, 0.25, 0.0, 0.5, 0.0, 0.5, 0.125, 0.3403, 0.125, 0.0, 0.0, 0.25, 0.0, 0.3403, 0.125, 0.1805, 0.125, 0.75, 0.5, 1.0, 0.5, 1.0, 0.625, 0.75, 0.625, 0.5, 0.5, 0.75, 0.5, 0.75, 0.625, 0.5, 0.625, 0.25, 0.5, 0.5, 0.5, 0.5, 0.625, 0.25, 0.625, 0.0, 0.5, 0.25, 0.5, 0.25, 0.625, 0.0, 0.625])
me_plane_005.materials.append(mat_material_002)
me_plane_005.update()
me_plane_006 = bpy.data.meshes.new('Plane.006')
me_plane_006.from_pydata([(-0.1654, -1.05, 0.0), (0.1654, -1.05, 0.0), (-0.1271, 0.8788, 0.0), (0.1271, 0.8788, 0.0), (-0.2182, 0.7162, 0.0), (-0.5071, -0.004135, 0.0), (-0.5391, -0.5655, 0.0), (-0.08268, -1.05, 0.0), (3.036e-10, -1.05, 0.0), (0.08268, -1.05, 0.0), (0.5391, -0.5655, 0.0), (0.5071, -0.004135, 0.0), (0.2182, 0.7162, 0.0), (0.0636, 0.879, 0.0), (-3.322e-10, 0.8796, 0.0), (-0.0636, 0.879, 0.0), (-0.2695, -0.5654, 0.0), (-0.2533, -0.004516, 0.0), (-0.1091, 0.7162, 0.0), (9.892e-10, -0.5653, 0.0), (9.836e-10, -0.004596, 0.0), (1.873e-10, 0.7161, 0.0), (0.2695, -0.5654, 0.0), (0.2533, -0.004516, 0.0), (0.1091, 0.7162, 0.0), (-0.4005, -0.2941, 0.0), (0.4005, -0.2941, 0.0), (-0.2002, -0.2942, 0.0), (7.55e-10, -0.2942, 0.0), (0.2002, -0.2942, 0.0), (-0.251, -0.8264, 0.0), (0.251, -0.8264, 0.0), (-0.1249, -0.8274, 0.0), (4.579e-10, -0.8277, 0.0), (0.1249, -0.8274, 0.0), (-0.3078, 0.3209, 0.0), (0.3078, 0.3209, 0.0), (-0.1538, 0.3208, 0.0), (4.659e-10, 0.3208, 0.0), (0.1538, 0.3208, 0.0)], [], [(24, 12, 3, 13), (4, 18, 15, 2), (18, 21, 14, 15), (21, 24, 13, 14), (30, 32, 16, 6), (25, 27, 17, 5), (35, 37, 18, 4), (32, 33, 19, 16), (27, 28, 20, 17), (37, 38, 21, 18), (33, 34, 22, 19), (28, 29, 23, 20), (38, 39, 24, 21), (34, 31, 10, 22), (29, 26, 11, 23), (39, 36, 12, 24), (22, 10, 26, 29), (19, 22, 29, 28), (16, 19, 28, 27), (6, 16, 27, 25), (9, 1, 31, 34), (8, 9, 34, 33), (7, 8, 33, 32), (0, 7, 32, 30), (23, 11, 36, 39), (20, 23, 39, 38), (17, 20, 38, 37), (5, 17, 37, 35)])
_uv = me_plane_006.uv_layers.new(name='UVMap')
_uv.uv.foreach_set('vector', [0.75, 0.75, 1.0, 0.75, 1.0, 1.0, 0.75, 1.0, 0.0, 0.75, 0.25, 0.75, 0.25, 1.0, 0.0, 1.0, 0.25, 0.75, 0.5, 0.75, 0.5, 1.0, 0.25, 1.0, 0.5, 0.75, 0.75, 0.75, 0.75, 1.0, 0.5, 1.0, 0.1805, 0.125, 0.3403, 0.125, 0.25, 0.25, 0.0, 0.25, 0.0, 0.3714, 0.25, 0.3714, 0.25, 0.5, 0.0, 0.5, 0.0, 0.625, 0.25, 0.625, 0.25, 0.75, 0.0, 0.75, 0.3403, 0.125, 0.5, 0.125, 0.5, 0.25, 0.25, 0.25, 0.25, 0.3714, 0.5, 0.3714, 0.5, 0.5, 0.25, 0.5, 0.25, 0.625, 0.5, 0.625, 0.5, 0.75, 0.25, 0.75, 0.5, 0.125, 0.6597, 0.125, 0.75, 0.25, 0.5, 0.25, 0.5, 0.3714, 0.75, 0.3714, 0.75, 0.5, 0.5, 0.5, 0.5, 0.625, 0.75, 0.625, 0.75, 0.75, 0.5, 0.75, 0.6597, 0.125, 0.8195, 0.125, 1.0, 0.25, 0.75, 0.25, 0.75, 0.3714, 1.0, 0.3714, 1.0, 0.5, 0.75, 0.5, 0.75, 0.625, 1.0, 0.625, 1.0, 0.75, 0.75, 0.75, 0.75, 0.25, 1.0, 0.25, 1.0, 0.3714, 0.75, 0.3714, 0.5, 0.25, 0.75, 0.25, 0.75, 0.3714, 0.5, 0.3714, 0.25, 0.25, 0.5, 0.25, 0.5, 0.3714, 0.25, 0.3714, 0.0, 0.25, 0.25, 0.25, 0.25, 0.3714, 0.0, 0.3714, 0.75, 0.0, 1.0, 0.0, 0.8195, 0.125, 0.6597, 0.125, 0.5, 0.0, 0.75, 0.0, 0.6597, 0.125, 0.5, 0.125, 0.25, 0.0, 0.5, 0.0, 0.5, 0.125, 0.3403, 0.125, 0.0, 0.0, 0.25, 0.0, 0.3403, 0.125, 0.1805, 0.125, 0.75, 0.5, 1.0, 0.5, 1.0, 0.625, 0.75, 0.625, 0.5, 0.5, 0.75, 0.5, 0.75, 0.625, 0.5, 0.625, 0.25, 0.5, 0.5, 0.5, 0.5, 0.625, 0.25, 0.625, 0.0, 0.5, 0.25, 0.5, 0.25, 0.625, 0.0, 0.625])
me_plane_006.materials.append(mat_material_002)
me_plane_006.update()
me_plane_007 = bpy.data.meshes.new('Plane.007')
me_plane_007.from_pydata([(-0.1654, -1.05, 0.0), (0.1654, -1.05, 0.0), (-0.1271, 0.8788, 0.0), (0.1271, 0.8788, 0.0), (-0.2182, 0.7162, 0.0), (-0.5071, -0.004135, 0.0), (-0.5391, -0.5655, 0.0), (-0.08268, -1.05, 0.0), (3.036e-10, -1.05, 0.0), (0.08268, -1.05, 0.0), (0.5391, -0.5655, 0.0), (0.5071, -0.004135, 0.0), (0.2182, 0.7162, 0.0), (0.0636, 0.879, 0.0), (-3.322e-10, 0.8796, 0.0), (-0.0636, 0.879, 0.0), (-0.2695, -0.5654, 0.0), (-0.2533, -0.004516, 0.0), (-0.1091, 0.7162, 0.0), (9.892e-10, -0.5653, 0.0), (9.836e-10, -0.004596, 0.0), (1.873e-10, 0.7161, 0.0), (0.2695, -0.5654, 0.0), (0.2533, -0.004516, 0.0), (0.1091, 0.7162, 0.0), (-0.4005, -0.2941, 0.0), (0.4005, -0.2941, 0.0), (-0.2002, -0.2942, 0.0), (7.55e-10, -0.2942, 0.0), (0.2002, -0.2942, 0.0), (-0.251, -0.8264, 0.0), (0.251, -0.8264, 0.0), (-0.1249, -0.8274, 0.0), (4.579e-10, -0.8277, 0.0), (0.1249, -0.8274, 0.0), (-0.3078, 0.3209, 0.0), (0.3078, 0.3209, 0.0), (-0.1538, 0.3208, 0.0), (4.659e-10, 0.3208, 0.0), (0.1538, 0.3208, 0.0)], [], [(24, 12, 3, 13), (4, 18, 15, 2), (18, 21, 14, 15), (21, 24, 13, 14), (30, 32, 16, 6), (25, 27, 17, 5), (35, 37, 18, 4), (32, 33, 19, 16), (27, 28, 20, 17), (37, 38, 21, 18), (33, 34, 22, 19), (28, 29, 23, 20), (38, 39, 24, 21), (34, 31, 10, 22), (29, 26, 11, 23), (39, 36, 12, 24), (22, 10, 26, 29), (19, 22, 29, 28), (16, 19, 28, 27), (6, 16, 27, 25), (9, 1, 31, 34), (8, 9, 34, 33), (7, 8, 33, 32), (0, 7, 32, 30), (23, 11, 36, 39), (20, 23, 39, 38), (17, 20, 38, 37), (5, 17, 37, 35)])
_uv = me_plane_007.uv_layers.new(name='UVMap')
_uv.uv.foreach_set('vector', [0.75, 0.75, 1.0, 0.75, 1.0, 1.0, 0.75, 1.0, 0.0, 0.75, 0.25, 0.75, 0.25, 1.0, 0.0, 1.0, 0.25, 0.75, 0.5, 0.75, 0.5, 1.0, 0.25, 1.0, 0.5, 0.75, 0.75, 0.75, 0.75, 1.0, 0.5, 1.0, 0.1805, 0.125, 0.3403, 0.125, 0.25, 0.25, 0.0, 0.25, 0.0, 0.3714, 0.25, 0.3714, 0.25, 0.5, 0.0, 0.5, 0.0, 0.625, 0.25, 0.625, 0.25, 0.75, 0.0, 0.75, 0.3403, 0.125, 0.5, 0.125, 0.5, 0.25, 0.25, 0.25, 0.25, 0.3714, 0.5, 0.3714, 0.5, 0.5, 0.25, 0.5, 0.25, 0.625, 0.5, 0.625, 0.5, 0.75, 0.25, 0.75, 0.5, 0.125, 0.6597, 0.125, 0.75, 0.25, 0.5, 0.25, 0.5, 0.3714, 0.75, 0.3714, 0.75, 0.5, 0.5, 0.5, 0.5, 0.625, 0.75, 0.625, 0.75, 0.75, 0.5, 0.75, 0.6597, 0.125, 0.8195, 0.125, 1.0, 0.25, 0.75, 0.25, 0.75, 0.3714, 1.0, 0.3714, 1.0, 0.5, 0.75, 0.5, 0.75, 0.625, 1.0, 0.625, 1.0, 0.75, 0.75, 0.75, 0.75, 0.25, 1.0, 0.25, 1.0, 0.3714, 0.75, 0.3714, 0.5, 0.25, 0.75, 0.25, 0.75, 0.3714, 0.5, 0.3714, 0.25, 0.25, 0.5, 0.25, 0.5, 0.3714, 0.25, 0.3714, 0.0, 0.25, 0.25, 0.25, 0.25, 0.3714, 0.0, 0.3714, 0.75, 0.0, 1.0, 0.0, 0.8195, 0.125, 0.6597, 0.125, 0.5, 0.0, 0.75, 0.0, 0.6597, 0.125, 0.5, 0.125, 0.25, 0.0, 0.5, 0.0, 0.5, 0.125, 0.3403, 0.125, 0.0, 0.0, 0.25, 0.0, 0.3403, 0.125, 0.1805, 0.125, 0.75, 0.5, 1.0, 0.5, 1.0, 0.625, 0.75, 0.625, 0.5, 0.5, 0.75, 0.5, 0.75, 0.625, 0.5, 0.625, 0.25, 0.5, 0.5, 0.5, 0.5, 0.625, 0.25, 0.625, 0.0, 0.5, 0.25, 0.5, 0.25, 0.625, 0.0, 0.625])
me_plane_007.materials.append(mat_material_002)
me_plane_007.update()
me_plane_008 = bpy.data.meshes.new('Plane.008')
me_plane_008.from_pydata([(-0.1654, -1.05, 0.0), (0.1654, -1.05, 0.0), (-0.1271, 0.8788, 0.0), (0.1271, 0.8788, 0.0), (-0.2182, 0.7162, 0.0), (-0.5071, -0.004135, 0.0), (-0.5391, -0.5655, 0.0), (-0.08268, -1.05, 0.0), (3.036e-10, -1.05, 0.0), (0.08268, -1.05, 0.0), (0.5391, -0.5655, 0.0), (0.5071, -0.004135, 0.0), (0.2182, 0.7162, 0.0), (0.0636, 0.879, 0.0), (-3.322e-10, 0.8796, 0.0), (-0.0636, 0.879, 0.0), (-0.2695, -0.5654, 0.0), (-0.2533, -0.004516, 0.0), (-0.1091, 0.7162, 0.0), (9.892e-10, -0.5653, 0.0), (9.836e-10, -0.004596, 0.0), (1.873e-10, 0.7161, 0.0), (0.2695, -0.5654, 0.0), (0.2533, -0.004516, 0.0), (0.1091, 0.7162, 0.0), (-0.4005, -0.2941, 0.0), (0.4005, -0.2941, 0.0), (-0.2002, -0.2942, 0.0), (7.55e-10, -0.2942, 0.0), (0.2002, -0.2942, 0.0), (-0.251, -0.8264, 0.0), (0.251, -0.8264, 0.0), (-0.1249, -0.8274, 0.0), (4.579e-10, -0.8277, 0.0), (0.1249, -0.8274, 0.0), (-0.3078, 0.3209, 0.0), (0.3078, 0.3209, 0.0), (-0.1538, 0.3208, 0.0), (4.659e-10, 0.3208, 0.0), (0.1538, 0.3208, 0.0)], [], [(24, 12, 3, 13), (4, 18, 15, 2), (18, 21, 14, 15), (21, 24, 13, 14), (30, 32, 16, 6), (25, 27, 17, 5), (35, 37, 18, 4), (32, 33, 19, 16), (27, 28, 20, 17), (37, 38, 21, 18), (33, 34, 22, 19), (28, 29, 23, 20), (38, 39, 24, 21), (34, 31, 10, 22), (29, 26, 11, 23), (39, 36, 12, 24), (22, 10, 26, 29), (19, 22, 29, 28), (16, 19, 28, 27), (6, 16, 27, 25), (9, 1, 31, 34), (8, 9, 34, 33), (7, 8, 33, 32), (0, 7, 32, 30), (23, 11, 36, 39), (20, 23, 39, 38), (17, 20, 38, 37), (5, 17, 37, 35)])
_uv = me_plane_008.uv_layers.new(name='UVMap')
_uv.uv.foreach_set('vector', [0.75, 0.75, 1.0, 0.75, 1.0, 1.0, 0.75, 1.0, 0.0, 0.75, 0.25, 0.75, 0.25, 1.0, 0.0, 1.0, 0.25, 0.75, 0.5, 0.75, 0.5, 1.0, 0.25, 1.0, 0.5, 0.75, 0.75, 0.75, 0.75, 1.0, 0.5, 1.0, 0.1805, 0.125, 0.3403, 0.125, 0.25, 0.25, 0.0, 0.25, 0.0, 0.3714, 0.25, 0.3714, 0.25, 0.5, 0.0, 0.5, 0.0, 0.625, 0.25, 0.625, 0.25, 0.75, 0.0, 0.75, 0.3403, 0.125, 0.5, 0.125, 0.5, 0.25, 0.25, 0.25, 0.25, 0.3714, 0.5, 0.3714, 0.5, 0.5, 0.25, 0.5, 0.25, 0.625, 0.5, 0.625, 0.5, 0.75, 0.25, 0.75, 0.5, 0.125, 0.6597, 0.125, 0.75, 0.25, 0.5, 0.25, 0.5, 0.3714, 0.75, 0.3714, 0.75, 0.5, 0.5, 0.5, 0.5, 0.625, 0.75, 0.625, 0.75, 0.75, 0.5, 0.75, 0.6597, 0.125, 0.8195, 0.125, 1.0, 0.25, 0.75, 0.25, 0.75, 0.3714, 1.0, 0.3714, 1.0, 0.5, 0.75, 0.5, 0.75, 0.625, 1.0, 0.625, 1.0, 0.75, 0.75, 0.75, 0.75, 0.25, 1.0, 0.25, 1.0, 0.3714, 0.75, 0.3714, 0.5, 0.25, 0.75, 0.25, 0.75, 0.3714, 0.5, 0.3714, 0.25, 0.25, 0.5, 0.25, 0.5, 0.3714, 0.25, 0.3714, 0.0, 0.25, 0.25, 0.25, 0.25, 0.3714, 0.0, 0.3714, 0.75, 0.0, 1.0, 0.0, 0.8195, 0.125, 0.6597, 0.125, 0.5, 0.0, 0.75, 0.0, 0.6597, 0.125, 0.5, 0.125, 0.25, 0.0, 0.5, 0.0, 0.5, 0.125, 0.3403, 0.125, 0.0, 0.0, 0.25, 0.0, 0.3403, 0.125, 0.1805, 0.125, 0.75, 0.5, 1.0, 0.5, 1.0, 0.625, 0.75, 0.625, 0.5, 0.5, 0.75, 0.5, 0.75, 0.625, 0.5, 0.625, 0.25, 0.5, 0.5, 0.5, 0.5, 0.625, 0.25, 0.625, 0.0, 0.5, 0.25, 0.5, 0.25, 0.625, 0.0, 0.625])
me_plane_008.materials.append(mat_material_002)
me_plane_008.update()

# ---- objects
ob_cube = bpy.data.objects.new('Cube', me_cube_001)
ob_plane = bpy.data.objects.new('Plane', me_plane)
ob_plane_001 = bpy.data.objects.new('Plane.001', me_plane_001)
ob_plane_002 = bpy.data.objects.new('Plane.002', me_plane_002)
ob_plane_003 = bpy.data.objects.new('Plane.003', me_plane_003)
ob_plane_004 = bpy.data.objects.new('Plane.004', me_plane_004)
ob_plane_005 = bpy.data.objects.new('Plane.005', me_plane_005)
ob_plane_006 = bpy.data.objects.new('Plane.006', me_plane_006)
ob_plane_007 = bpy.data.objects.new('Plane.007', me_plane_007)
ob_plane_008 = bpy.data.objects.new('Plane.008', me_plane_008)

# ---- transforms, parenting, visibility, modifiers, constraints
ob_cube.location = (0.0, -8.898e-09, 0.06622)
ob_cube.scale = (-0.006305, -0.006305, -0.06481)
ob_plane.location = (-0.03582, 0.0145, 0.2002)
ob_plane.rotation_euler = (2.425, 1.571, 0.0)
ob_plane.scale = (-0.02239, -0.02239, -0.02239)
ob_plane_001.location = (0.01272, 0.02749, 0.2741)
ob_plane_001.rotation_euler = (2.692, 3.36, -1.143)
ob_plane_001.scale = (-0.01806, -0.01806, -0.01806)
ob_plane_002.location = (-0.1758, -0.00576, 0.3115)
ob_plane_002.rotation_euler = (2.067, 1.674, 0.2095)
ob_plane_002.scale = (-0.03339, -0.03339, -0.03339)
ob_plane_003.location = (0.02752, 0.04036, 0.3228)
ob_plane_003.rotation_euler = (3.148, 2.882, -1.632)
ob_plane_003.scale = (-0.02827, -0.02827, -0.02827)
ob_plane_004.location = (0.02062, 0.07023, 0.3801)
ob_plane_004.rotation_euler = (2.675, 3.351, -1.125)
ob_plane_004.scale = (-0.02553, -0.02553, -0.02553)
ob_plane_005.location = (-0.1126, -0.00576, 0.3182)
ob_plane_005.rotation_euler = (1.845, 3.699, 0.02534)
ob_plane_005.scale = (-0.02427, -0.02427, -0.02427)
ob_plane_006.location = (-0.1245, 0.002877, 0.259)
ob_plane_006.rotation_euler = (1.815, 6.215, -0.01851)
ob_plane_006.scale = (-0.02427, -0.02427, -0.02427)
ob_plane_007.location = (-0.03096, 0.04468, 0.3079)
ob_plane_007.rotation_euler = (-2.714, 4.277, 1.134)
ob_plane_007.scale = (-0.02827, -0.02827, -0.02827)
ob_plane_008.location = (-0.04056, 0.05101, 0.3613)
ob_plane_008.rotation_euler = (-6.513, 6.97, 4.864)
ob_plane_008.scale = (-0.03883, -0.03883, -0.03883)

# ---- collection membership
col_collection.objects.link(ob_cube)
col_collection.objects.link(ob_plane)
col_collection.objects.link(ob_plane_001)
col_collection.objects.link(ob_plane_002)
col_collection.objects.link(ob_plane_003)
col_collection.objects.link(ob_plane_004)
col_collection.objects.link(ob_plane_005)
col_collection.objects.link(ob_plane_006)
col_collection.objects.link(ob_plane_007)
col_collection.objects.link(ob_plane_008)

# ---- scene / render settings (as saved in the file)
scene.frame_start = 1; scene.frame_end = 250; scene.frame_set(1)
scene.render.engine = 'BLENDER_EEVEE_NEXT'
scene.cycles.sampling_pattern = 'TABULATED_SOBOL'
bpy.context.view_layer.update()

# ---- added for rendering (the .blend has no active camera and no usable light): camera, sun
cam_auto = bpy.data.cameras.new('AutoCamera')
cam_auto.lens = 50.0
cam_auto.sensor_width = 36.0
cam_auto.clip_end = 1000.0
ob_auto_camera = bpy.data.objects.new('AutoCamera', cam_auto)
scene.collection.objects.link(ob_auto_camera)
ob_auto_camera.location = (0.373821, -0.514838, 0.557166)
ob_auto_camera.rotation_euler = (1.09748, -7.21219e-08, 0.694738)
scene.camera = ob_auto_camera
light_auto_sun = bpy.data.lights.new('AutoSun', 'SUN')
light_auto_sun.energy = 3.0
light_auto_sun.angle = 0.0523599
ob_auto_sun = bpy.data.objects.new('AutoSun', light_auto_sun)
scene.collection.objects.link(ob_auto_sun)
ob_auto_sun.rotation_euler = (0.872665, 0.174533, 0.523599)
bpy.context.view_layer.update()
